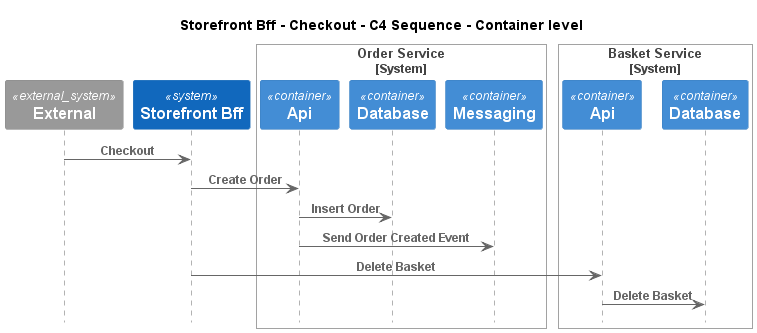

The diagram above was rendered by PlantUML. Its source (embedded in the PNG):
@startuml
!pragma layout smetana
!include ..\..\..\..\.c4s\C4_Sequence.puml

title Storefront Bff - Checkout - C4 Sequence - Container level

System_Ext(C4InterFlow.SoftwareSystems.ExternalSystem, "External", "")
System(ECommercePlatform.SoftwareSystems.StorefrontBff, "Storefront Bff", "")

System_Boundary(ECommercePlatform.SoftwareSystems.OrderService, "Order Service")
    Container(ECommercePlatform.SoftwareSystems.OrderService.Containers.Api, "Api", "", "")
    Container(ECommercePlatform.SoftwareSystems.OrderService.Containers.Database, "Database", "", "")
    Container(ECommercePlatform.SoftwareSystems.OrderService.Containers.Messaging, "Messaging", "", "")
Boundary_End()

System_Boundary(ECommercePlatform.SoftwareSystems.BasketService, "Basket Service")
    Container(ECommercePlatform.SoftwareSystems.BasketService.Containers.Api, "Api", "", "")
    Container(ECommercePlatform.SoftwareSystems.BasketService.Containers.Database, "Database", "", "")
Boundary_End()

Rel(C4InterFlow.SoftwareSystems.ExternalSystem, ECommercePlatform.SoftwareSystems.StorefrontBff, "Checkout")
Rel(ECommercePlatform.SoftwareSystems.StorefrontBff, ECommercePlatform.SoftwareSystems.OrderService.Containers.Api, "Create Order")
Rel(ECommercePlatform.SoftwareSystems.OrderService.Containers.Api, ECommercePlatform.SoftwareSystems.OrderService.Containers.Database, "Insert Order")
Rel(ECommercePlatform.SoftwareSystems.OrderService.Containers.Api, ECommercePlatform.SoftwareSystems.OrderService.Containers.Messaging, "Send Order Created Event")
Rel(ECommercePlatform.SoftwareSystems.StorefrontBff, ECommercePlatform.SoftwareSystems.BasketService.Containers.Api, "Delete Basket")
Rel(ECommercePlatform.SoftwareSystems.BasketService.Containers.Api, ECommercePlatform.SoftwareSystems.BasketService.Containers.Database, "Delete Basket")


@enduml